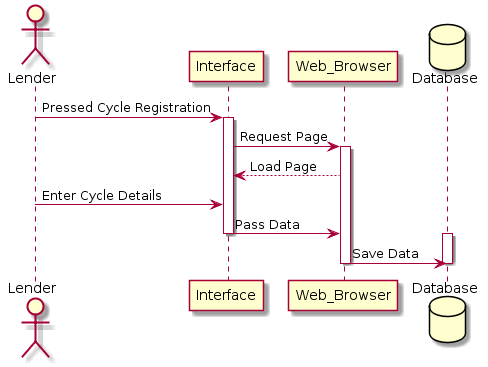

The diagram above was rendered by PlantUML. Its source (embedded in the PNG):
@startuml
actor Lender
participant Interface
participant Web_Browser
database Database

Lender -> Interface : Pressed Cycle Registration 
activate Interface

Interface -> Web_Browser : Request Page
activate Web_Browser

Web_Browser --> Interface : Load Page

Lender -> Interface : Enter Cycle Details
Interface -> Web_Browser : Pass Data
deactivate Interface

activate Database
Web_Browser -> Database : Save Data
deactivate Database
deactivate Web_Browser
@enduml